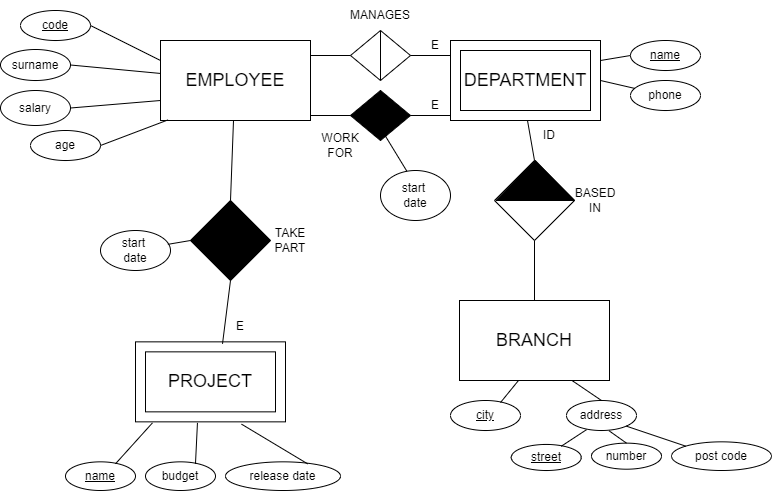

The diagram above was exported from draw.io. Its source (the exported page's mxGraphModel, read from the mxfile embedded in the PNG):
<mxGraphModel dx="2036" dy="737" grid="1" gridSize="10" guides="1" tooltips="1" connect="1" arrows="1" fold="1" page="1" pageScale="1" pageWidth="827" pageHeight="1169" math="0" shadow="0">
  <root>
    <mxCell id="0" />
    <mxCell id="1" parent="0" />
    <mxCell id="3qOpGYFH5oxsdP-UGP8--1" value="&lt;span style=&quot;font-size: 18px;&quot;&gt;EMPLOYEE&lt;/span&gt;" style="rounded=0;whiteSpace=wrap;html=1;" parent="1" vertex="1">
      <mxGeometry x="50" y="130" width="150" height="80" as="geometry" />
    </mxCell>
    <mxCell id="3qOpGYFH5oxsdP-UGP8--2" value="&lt;u&gt;code&lt;/u&gt;" style="ellipse;whiteSpace=wrap;html=1;" parent="1" vertex="1">
      <mxGeometry x="-90" y="100" width="70" height="30" as="geometry" />
    </mxCell>
    <mxCell id="3qOpGYFH5oxsdP-UGP8--3" value="" style="endArrow=none;html=1;rounded=0;entryX=0;entryY=0.25;entryDx=0;entryDy=0;exitX=1;exitY=0.5;exitDx=0;exitDy=0;" parent="1" source="3qOpGYFH5oxsdP-UGP8--2" target="3qOpGYFH5oxsdP-UGP8--1" edge="1">
      <mxGeometry width="50" height="50" relative="1" as="geometry">
        <mxPoint x="370" y="250" as="sourcePoint" />
        <mxPoint x="420" y="200" as="targetPoint" />
      </mxGeometry>
    </mxCell>
    <mxCell id="3qOpGYFH5oxsdP-UGP8--4" value="surname" style="ellipse;whiteSpace=wrap;html=1;" parent="1" vertex="1">
      <mxGeometry x="-110" y="139" width="70" height="31" as="geometry" />
    </mxCell>
    <mxCell id="3qOpGYFH5oxsdP-UGP8--5" value="" style="endArrow=none;html=1;rounded=0;exitX=1;exitY=0.5;exitDx=0;exitDy=0;" parent="1" source="3qOpGYFH5oxsdP-UGP8--4" target="3qOpGYFH5oxsdP-UGP8--1" edge="1">
      <mxGeometry width="50" height="50" relative="1" as="geometry">
        <mxPoint x="450" y="250" as="sourcePoint" />
        <mxPoint x="189" y="210" as="targetPoint" />
      </mxGeometry>
    </mxCell>
    <mxCell id="3qOpGYFH5oxsdP-UGP8--7" value="PEL·LÍCULA" style="rounded=0;whiteSpace=wrap;html=1;shadow=0;glass=0;" parent="1" vertex="1">
      <mxGeometry x="340" y="130" width="150" height="80" as="geometry" />
    </mxCell>
    <mxCell id="3qOpGYFH5oxsdP-UGP8--8" value="&lt;u&gt;name&lt;/u&gt;" style="ellipse;whiteSpace=wrap;html=1;" parent="1" vertex="1">
      <mxGeometry x="520" y="130" width="70" height="30" as="geometry" />
    </mxCell>
    <mxCell id="3qOpGYFH5oxsdP-UGP8--9" value="" style="endArrow=none;html=1;rounded=0;entryX=1;entryY=0.25;entryDx=0;entryDy=0;exitX=0;exitY=0.5;exitDx=0;exitDy=0;" parent="1" source="3qOpGYFH5oxsdP-UGP8--8" target="3qOpGYFH5oxsdP-UGP8--7" edge="1">
      <mxGeometry width="50" height="50" relative="1" as="geometry">
        <mxPoint x="660" y="250" as="sourcePoint" />
        <mxPoint x="710" y="200" as="targetPoint" />
      </mxGeometry>
    </mxCell>
    <mxCell id="8f0ef6LYHRjr9DAGwmMu-3" value="phone" style="ellipse;whiteSpace=wrap;html=1;" parent="1" vertex="1">
      <mxGeometry x="520" y="170" width="70" height="30" as="geometry" />
    </mxCell>
    <mxCell id="8f0ef6LYHRjr9DAGwmMu-7" value="&lt;span style=&quot;font-size: 18px;&quot;&gt;DEPARTMENT&lt;/span&gt;" style="rounded=0;whiteSpace=wrap;html=1;shadow=0;glass=0;" parent="1" vertex="1">
      <mxGeometry x="350" y="140" width="130" height="60" as="geometry" />
    </mxCell>
    <mxCell id="8f0ef6LYHRjr9DAGwmMu-8" value="" style="triangle;whiteSpace=wrap;html=1;fillColor=#FFFFFF;" parent="1" vertex="1">
      <mxGeometry x="270" y="120" width="30" height="50" as="geometry" />
    </mxCell>
    <mxCell id="8f0ef6LYHRjr9DAGwmMu-9" value="" style="triangle;whiteSpace=wrap;html=1;direction=west;" parent="1" vertex="1">
      <mxGeometry x="240" y="120" width="30" height="50" as="geometry" />
    </mxCell>
    <mxCell id="8f0ef6LYHRjr9DAGwmMu-11" value="" style="endArrow=none;html=1;rounded=0;entryX=1;entryY=0.5;entryDx=0;entryDy=0;exitX=1;exitY=0.5;exitDx=0;exitDy=0;" parent="1" target="8f0ef6LYHRjr9DAGwmMu-9" edge="1">
      <mxGeometry width="50" height="50" relative="1" as="geometry">
        <mxPoint x="200" y="145" as="sourcePoint" />
        <mxPoint x="250" y="105" as="targetPoint" />
      </mxGeometry>
    </mxCell>
    <mxCell id="8f0ef6LYHRjr9DAGwmMu-13" value="" style="endArrow=none;html=1;rounded=0;entryX=0;entryY=0.5;entryDx=0;entryDy=0;exitX=1;exitY=0.5;exitDx=0;exitDy=0;" parent="1" source="8f0ef6LYHRjr9DAGwmMu-8" edge="1">
      <mxGeometry width="50" height="50" relative="1" as="geometry">
        <mxPoint x="300" y="144.5" as="sourcePoint" />
        <mxPoint x="340" y="145" as="targetPoint" />
      </mxGeometry>
    </mxCell>
    <mxCell id="8f0ef6LYHRjr9DAGwmMu-18" value="MANAGES" style="text;html=1;strokeColor=none;fillColor=none;align=center;verticalAlign=middle;whiteSpace=wrap;rounded=0;" parent="1" vertex="1">
      <mxGeometry x="240" y="90" width="60" height="30" as="geometry" />
    </mxCell>
    <mxCell id="QtF_RUuRU6wrgdeBNQNb-1" value="E" style="text;html=1;strokeColor=none;fillColor=none;align=center;verticalAlign=middle;whiteSpace=wrap;rounded=0;" parent="1" vertex="1">
      <mxGeometry x="310" y="120" width="30" height="30" as="geometry" />
    </mxCell>
    <mxCell id="H28ueGh817eNsOQWSDlH-2" value="" style="endArrow=none;html=1;rounded=0;exitX=1;exitY=0.5;exitDx=0;exitDy=0;" parent="1" source="3qOpGYFH5oxsdP-UGP8--7" target="8f0ef6LYHRjr9DAGwmMu-3" edge="1">
      <mxGeometry width="50" height="50" relative="1" as="geometry">
        <mxPoint x="510" y="210" as="sourcePoint" />
        <mxPoint x="560" y="160" as="targetPoint" />
      </mxGeometry>
    </mxCell>
    <mxCell id="NXtxIBNgorHsH92lnzqK-1" value="&lt;span style=&quot;font-size: 18px;&quot;&gt;BRANCH&lt;/span&gt;" style="rounded=0;whiteSpace=wrap;html=1;" parent="1" vertex="1">
      <mxGeometry x="349" y="390" width="150" height="80" as="geometry" />
    </mxCell>
    <mxCell id="NXtxIBNgorHsH92lnzqK-2" value="&lt;u&gt;city&lt;/u&gt;" style="ellipse;whiteSpace=wrap;html=1;" parent="1" vertex="1">
      <mxGeometry x="340" y="490" width="70" height="30" as="geometry" />
    </mxCell>
    <mxCell id="NXtxIBNgorHsH92lnzqK-3" value="" style="endArrow=none;html=1;rounded=0;entryX=0.394;entryY=0.998;entryDx=0;entryDy=0;entryPerimeter=0;exitX=0.714;exitY=0.069;exitDx=0;exitDy=0;exitPerimeter=0;" parent="1" source="NXtxIBNgorHsH92lnzqK-2" target="NXtxIBNgorHsH92lnzqK-1" edge="1">
      <mxGeometry width="50" height="50" relative="1" as="geometry">
        <mxPoint x="669" y="510" as="sourcePoint" />
        <mxPoint x="719" y="460" as="targetPoint" />
      </mxGeometry>
    </mxCell>
    <mxCell id="NXtxIBNgorHsH92lnzqK-4" value="start &lt;br&gt;date" style="ellipse;whiteSpace=wrap;html=1;" parent="1" vertex="1">
      <mxGeometry x="270" y="260" width="70" height="50" as="geometry" />
    </mxCell>
    <mxCell id="NXtxIBNgorHsH92lnzqK-5" value="" style="endArrow=none;html=1;rounded=0;exitX=0.377;exitY=0.015;exitDx=0;exitDy=0;exitPerimeter=0;entryX=0;entryY=0.75;entryDx=0;entryDy=0;" parent="1" source="NXtxIBNgorHsH92lnzqK-4" target="NXtxIBNgorHsH92lnzqK-31" edge="1">
      <mxGeometry width="50" height="50" relative="1" as="geometry">
        <mxPoint x="600" y="260" as="sourcePoint" />
        <mxPoint x="285.5956656346748" y="220" as="targetPoint" />
      </mxGeometry>
    </mxCell>
    <mxCell id="NXtxIBNgorHsH92lnzqK-6" value="PEL·LÍCULA" style="rounded=0;whiteSpace=wrap;html=1;shadow=0;glass=0;" parent="1" vertex="1">
      <mxGeometry x="25" y="431.35" width="150" height="80" as="geometry" />
    </mxCell>
    <mxCell id="NXtxIBNgorHsH92lnzqK-7" value="&lt;u&gt;name&lt;/u&gt;" style="ellipse;whiteSpace=wrap;html=1;" parent="1" vertex="1">
      <mxGeometry x="-45" y="551.35" width="70" height="28.65" as="geometry" />
    </mxCell>
    <mxCell id="NXtxIBNgorHsH92lnzqK-8" value="" style="endArrow=none;html=1;rounded=0;entryX=0.113;entryY=1.013;entryDx=0;entryDy=0;entryPerimeter=0;exitX=0.714;exitY=0.069;exitDx=0;exitDy=0;exitPerimeter=0;" parent="1" source="NXtxIBNgorHsH92lnzqK-7" target="NXtxIBNgorHsH92lnzqK-6" edge="1">
      <mxGeometry width="50" height="50" relative="1" as="geometry">
        <mxPoint x="345" y="551.35" as="sourcePoint" />
        <mxPoint x="395" y="501.35" as="targetPoint" />
      </mxGeometry>
    </mxCell>
    <mxCell id="NXtxIBNgorHsH92lnzqK-9" value="budget" style="ellipse;whiteSpace=wrap;html=1;" parent="1" vertex="1">
      <mxGeometry x="35" y="551.35" width="70" height="28.65" as="geometry" />
    </mxCell>
    <mxCell id="NXtxIBNgorHsH92lnzqK-10" value="" style="endArrow=none;html=1;rounded=0;entryX=0.413;entryY=1.013;entryDx=0;entryDy=0;entryPerimeter=0;exitX=0.714;exitY=0.069;exitDx=0;exitDy=0;exitPerimeter=0;" parent="1" source="NXtxIBNgorHsH92lnzqK-9" target="NXtxIBNgorHsH92lnzqK-6" edge="1">
      <mxGeometry width="50" height="50" relative="1" as="geometry">
        <mxPoint x="375" y="551.35" as="sourcePoint" />
        <mxPoint x="114" y="511.35" as="targetPoint" />
      </mxGeometry>
    </mxCell>
    <mxCell id="NXtxIBNgorHsH92lnzqK-12" value="release date" style="ellipse;whiteSpace=wrap;html=1;" parent="1" vertex="1">
      <mxGeometry x="115" y="551.35" width="115" height="28.65" as="geometry" />
    </mxCell>
    <mxCell id="NXtxIBNgorHsH92lnzqK-13" value="" style="endArrow=none;html=1;rounded=0;entryX=0.707;entryY=1.029;entryDx=0;entryDy=0;entryPerimeter=0;exitX=0.714;exitY=0.069;exitDx=0;exitDy=0;exitPerimeter=0;" parent="1" source="NXtxIBNgorHsH92lnzqK-12" target="NXtxIBNgorHsH92lnzqK-6" edge="1">
      <mxGeometry width="50" height="50" relative="1" as="geometry">
        <mxPoint x="455" y="551.35" as="sourcePoint" />
        <mxPoint x="194" y="511.35" as="targetPoint" />
      </mxGeometry>
    </mxCell>
    <mxCell id="NXtxIBNgorHsH92lnzqK-14" value="&lt;span style=&quot;font-size: 18px;&quot;&gt;PROJECT&lt;/span&gt;" style="rounded=0;whiteSpace=wrap;html=1;shadow=0;glass=0;" parent="1" vertex="1">
      <mxGeometry x="35" y="441.35" width="130" height="60" as="geometry" />
    </mxCell>
    <mxCell id="NXtxIBNgorHsH92lnzqK-17" value="" style="endArrow=none;html=1;rounded=0;entryX=0.58;entryY=0.025;entryDx=0;entryDy=0;exitX=0.5;exitY=1;exitDx=0;exitDy=0;entryPerimeter=0;" parent="1" source="NXtxIBNgorHsH92lnzqK-21" target="NXtxIBNgorHsH92lnzqK-6" edge="1">
      <mxGeometry width="50" height="50" relative="1" as="geometry">
        <mxPoint x="114.67000000000007" y="410.0000000000001" as="sourcePoint" />
        <mxPoint x="25" y="470.85" as="targetPoint" />
      </mxGeometry>
    </mxCell>
    <mxCell id="NXtxIBNgorHsH92lnzqK-18" value="TAKE PART" style="text;html=1;strokeColor=none;fillColor=none;align=center;verticalAlign=middle;whiteSpace=wrap;rounded=0;" parent="1" vertex="1">
      <mxGeometry x="150" y="315" width="60" height="30" as="geometry" />
    </mxCell>
    <mxCell id="NXtxIBNgorHsH92lnzqK-19" value="E" style="text;html=1;strokeColor=none;fillColor=none;align=center;verticalAlign=middle;whiteSpace=wrap;rounded=0;" parent="1" vertex="1">
      <mxGeometry x="115" y="401.35" width="30" height="30" as="geometry" />
    </mxCell>
    <mxCell id="NXtxIBNgorHsH92lnzqK-21" value="" style="rhombus;whiteSpace=wrap;html=1;fillColor=#000000;" parent="1" vertex="1">
      <mxGeometry x="80" y="290" width="80" height="80" as="geometry" />
    </mxCell>
    <mxCell id="NXtxIBNgorHsH92lnzqK-23" value="salary" style="ellipse;whiteSpace=wrap;html=1;" parent="1" vertex="1">
      <mxGeometry x="-110" y="180" width="70" height="35" as="geometry" />
    </mxCell>
    <mxCell id="NXtxIBNgorHsH92lnzqK-24" value="" style="endArrow=none;html=1;rounded=0;exitX=1;exitY=0.5;exitDx=0;exitDy=0;" parent="1" source="NXtxIBNgorHsH92lnzqK-23" edge="1">
      <mxGeometry width="50" height="50" relative="1" as="geometry">
        <mxPoint x="460" y="260" as="sourcePoint" />
        <mxPoint x="50" y="190" as="targetPoint" />
      </mxGeometry>
    </mxCell>
    <mxCell id="NXtxIBNgorHsH92lnzqK-25" value="age" style="ellipse;whiteSpace=wrap;html=1;" parent="1" vertex="1">
      <mxGeometry x="-80" y="220" width="70" height="30" as="geometry" />
    </mxCell>
    <mxCell id="NXtxIBNgorHsH92lnzqK-26" value="" style="endArrow=none;html=1;rounded=0;exitX=1;exitY=0.5;exitDx=0;exitDy=0;entryX=0.051;entryY=0.992;entryDx=0;entryDy=0;entryPerimeter=0;" parent="1" source="NXtxIBNgorHsH92lnzqK-25" target="3qOpGYFH5oxsdP-UGP8--1" edge="1">
      <mxGeometry width="50" height="50" relative="1" as="geometry">
        <mxPoint x="450" y="330" as="sourcePoint" />
        <mxPoint x="50" y="252.27272727272725" as="targetPoint" />
      </mxGeometry>
    </mxCell>
    <mxCell id="NXtxIBNgorHsH92lnzqK-27" value="" style="endArrow=none;html=1;rounded=0;entryX=0.5;entryY=0;entryDx=0;entryDy=0;exitX=0.5;exitY=1;exitDx=0;exitDy=0;" parent="1" target="NXtxIBNgorHsH92lnzqK-21" edge="1">
      <mxGeometry width="50" height="50" relative="1" as="geometry">
        <mxPoint x="123" y="210" as="sourcePoint" />
        <mxPoint x="115" y="273.3499999999999" as="targetPoint" />
      </mxGeometry>
    </mxCell>
    <mxCell id="NXtxIBNgorHsH92lnzqK-28" value="" style="rhombus;whiteSpace=wrap;html=1;fillColor=#FFFFFF;" parent="1" vertex="1">
      <mxGeometry x="384" y="250" width="80" height="80" as="geometry" />
    </mxCell>
    <mxCell id="NXtxIBNgorHsH92lnzqK-29" value="ID" style="text;html=1;strokeColor=none;fillColor=none;align=center;verticalAlign=middle;whiteSpace=wrap;rounded=0;" parent="1" vertex="1">
      <mxGeometry x="424" y="210" width="30" height="30" as="geometry" />
    </mxCell>
    <mxCell id="NXtxIBNgorHsH92lnzqK-30" value="" style="endArrow=none;html=1;rounded=0;entryX=0.5;entryY=0;entryDx=0;entryDy=0;" parent="1" target="NXtxIBNgorHsH92lnzqK-28" edge="1">
      <mxGeometry width="50" height="50" relative="1" as="geometry">
        <mxPoint x="417" y="210" as="sourcePoint" />
        <mxPoint x="409" y="253.3499999999999" as="targetPoint" />
      </mxGeometry>
    </mxCell>
    <mxCell id="NXtxIBNgorHsH92lnzqK-31" value="" style="triangle;whiteSpace=wrap;html=1;fillColor=#000000;" parent="1" vertex="1">
      <mxGeometry x="270" y="180" width="30" height="50" as="geometry" />
    </mxCell>
    <mxCell id="NXtxIBNgorHsH92lnzqK-32" value="" style="triangle;whiteSpace=wrap;html=1;direction=west;fillColor=#000000;" parent="1" vertex="1">
      <mxGeometry x="240" y="180" width="30" height="50" as="geometry" />
    </mxCell>
    <mxCell id="NXtxIBNgorHsH92lnzqK-33" value="" style="endArrow=none;html=1;rounded=0;entryX=1;entryY=0.5;entryDx=0;entryDy=0;exitX=1;exitY=0.5;exitDx=0;exitDy=0;" parent="1" target="NXtxIBNgorHsH92lnzqK-32" edge="1">
      <mxGeometry width="50" height="50" relative="1" as="geometry">
        <mxPoint x="200" y="205" as="sourcePoint" />
        <mxPoint x="250" y="165" as="targetPoint" />
      </mxGeometry>
    </mxCell>
    <mxCell id="NXtxIBNgorHsH92lnzqK-34" value="" style="endArrow=none;html=1;rounded=0;entryX=0;entryY=0.5;entryDx=0;entryDy=0;exitX=1;exitY=0.5;exitDx=0;exitDy=0;" parent="1" source="NXtxIBNgorHsH92lnzqK-31" edge="1">
      <mxGeometry width="50" height="50" relative="1" as="geometry">
        <mxPoint x="300" y="204.5" as="sourcePoint" />
        <mxPoint x="340" y="205" as="targetPoint" />
      </mxGeometry>
    </mxCell>
    <mxCell id="NXtxIBNgorHsH92lnzqK-35" value="WORK&lt;br&gt;FOR" style="text;html=1;strokeColor=none;fillColor=none;align=center;verticalAlign=middle;whiteSpace=wrap;rounded=0;" parent="1" vertex="1">
      <mxGeometry x="200" y="220" width="60" height="30" as="geometry" />
    </mxCell>
    <mxCell id="NXtxIBNgorHsH92lnzqK-36" value="E" style="text;html=1;strokeColor=none;fillColor=none;align=center;verticalAlign=middle;whiteSpace=wrap;rounded=0;" parent="1" vertex="1">
      <mxGeometry x="310" y="180" width="30" height="30" as="geometry" />
    </mxCell>
    <mxCell id="NXtxIBNgorHsH92lnzqK-37" value="BASED&lt;br&gt;IN" style="text;html=1;strokeColor=none;fillColor=none;align=center;verticalAlign=middle;whiteSpace=wrap;rounded=0;" parent="1" vertex="1">
      <mxGeometry x="455" y="275" width="60" height="30" as="geometry" />
    </mxCell>
    <mxCell id="NXtxIBNgorHsH92lnzqK-38" value="" style="endArrow=none;html=1;rounded=0;entryX=0.5;entryY=0;entryDx=0;entryDy=0;exitX=0.5;exitY=1;exitDx=0;exitDy=0;" parent="1" source="NXtxIBNgorHsH92lnzqK-28" target="NXtxIBNgorHsH92lnzqK-1" edge="1">
      <mxGeometry width="50" height="50" relative="1" as="geometry">
        <mxPoint x="533" y="315" as="sourcePoint" />
        <mxPoint x="530" y="395" as="targetPoint" />
      </mxGeometry>
    </mxCell>
    <mxCell id="NXtxIBNgorHsH92lnzqK-39" value="address" style="ellipse;whiteSpace=wrap;html=1;" parent="1" vertex="1">
      <mxGeometry x="456" y="490" width="70" height="30" as="geometry" />
    </mxCell>
    <mxCell id="NXtxIBNgorHsH92lnzqK-40" value="" style="endArrow=none;html=1;rounded=0;entryX=0.75;entryY=1;entryDx=0;entryDy=0;exitX=0.5;exitY=0;exitDx=0;exitDy=0;" parent="1" source="NXtxIBNgorHsH92lnzqK-39" target="NXtxIBNgorHsH92lnzqK-1" edge="1">
      <mxGeometry width="50" height="50" relative="1" as="geometry">
        <mxPoint x="764" y="510" as="sourcePoint" />
        <mxPoint x="503.0999999999999" y="469.8399999999999" as="targetPoint" />
      </mxGeometry>
    </mxCell>
    <mxCell id="NXtxIBNgorHsH92lnzqK-41" value="" style="triangle;whiteSpace=wrap;html=1;fillColor=#000000;direction=north;" parent="1" vertex="1">
      <mxGeometry x="385.5" y="250" width="78.5" height="40" as="geometry" />
    </mxCell>
    <mxCell id="NXtxIBNgorHsH92lnzqK-42" value="start &lt;br&gt;date" style="ellipse;whiteSpace=wrap;html=1;" parent="1" vertex="1">
      <mxGeometry x="-10" y="320" width="70" height="40" as="geometry" />
    </mxCell>
    <mxCell id="NXtxIBNgorHsH92lnzqK-43" value="" style="endArrow=none;html=1;rounded=0;exitX=0.962;exitY=0.346;exitDx=0;exitDy=0;exitPerimeter=0;entryX=0;entryY=0.5;entryDx=0;entryDy=0;" parent="1" source="NXtxIBNgorHsH92lnzqK-42" target="NXtxIBNgorHsH92lnzqK-21" edge="1">
      <mxGeometry width="50" height="50" relative="1" as="geometry">
        <mxPoint x="265" y="351.35" as="sourcePoint" />
        <mxPoint x="35" y="333.85" as="targetPoint" />
      </mxGeometry>
    </mxCell>
    <mxCell id="NXtxIBNgorHsH92lnzqK-44" value="&lt;u&gt;street&lt;/u&gt;" style="ellipse;whiteSpace=wrap;html=1;" parent="1" vertex="1">
      <mxGeometry x="400.75" y="533.96" width="70" height="26.04" as="geometry" />
    </mxCell>
    <mxCell id="NXtxIBNgorHsH92lnzqK-45" value="" style="endArrow=none;html=1;rounded=0;entryX=0.286;entryY=0.973;entryDx=0;entryDy=0;entryPerimeter=0;exitX=0.714;exitY=0.069;exitDx=0;exitDy=0;exitPerimeter=0;" parent="1" source="NXtxIBNgorHsH92lnzqK-44" target="NXtxIBNgorHsH92lnzqK-39" edge="1">
      <mxGeometry width="50" height="50" relative="1" as="geometry">
        <mxPoint x="785" y="603.96" as="sourcePoint" />
        <mxPoint x="481.95000000000005" y="564.9999999999999" as="targetPoint" />
      </mxGeometry>
    </mxCell>
    <mxCell id="NXtxIBNgorHsH92lnzqK-46" value="number" style="ellipse;whiteSpace=wrap;html=1;" parent="1" vertex="1">
      <mxGeometry x="481" y="532.6500000000001" width="70" height="26.04" as="geometry" />
    </mxCell>
    <mxCell id="NXtxIBNgorHsH92lnzqK-47" value="" style="endArrow=none;html=1;rounded=0;entryX=0.61;entryY=1.013;entryDx=0;entryDy=0;entryPerimeter=0;exitX=0.5;exitY=0;exitDx=0;exitDy=0;" parent="1" source="NXtxIBNgorHsH92lnzqK-46" target="NXtxIBNgorHsH92lnzqK-39" edge="1">
      <mxGeometry width="50" height="50" relative="1" as="geometry">
        <mxPoint x="815" y="603.96" as="sourcePoint" />
        <mxPoint x="526.95" y="564.9999999999999" as="targetPoint" />
      </mxGeometry>
    </mxCell>
    <mxCell id="NXtxIBNgorHsH92lnzqK-48" value="post code" style="ellipse;whiteSpace=wrap;html=1;" parent="1" vertex="1">
      <mxGeometry x="561" y="531.35" width="100" height="28.65" as="geometry" />
    </mxCell>
    <mxCell id="NXtxIBNgorHsH92lnzqK-49" value="" style="endArrow=none;html=1;rounded=0;entryX=1;entryY=1;entryDx=0;entryDy=0;exitX=0;exitY=0;exitDx=0;exitDy=0;" parent="1" source="NXtxIBNgorHsH92lnzqK-48" target="NXtxIBNgorHsH92lnzqK-39" edge="1">
      <mxGeometry width="50" height="50" relative="1" as="geometry">
        <mxPoint x="895" y="603.96" as="sourcePoint" />
        <mxPoint x="571.0500000000002" y="566.2799999999999" as="targetPoint" />
      </mxGeometry>
    </mxCell>
  </root>
</mxGraphModel>